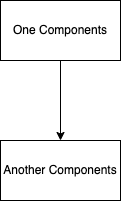

The diagram above was exported from draw.io. Its source (the exported page's mxGraphModel, read from the mxfile embedded in the PNG):
<mxGraphModel dx="1255" dy="871" grid="1" gridSize="10" guides="1" tooltips="1" connect="1" arrows="1" fold="1" page="1" pageScale="1" pageWidth="827" pageHeight="1169" math="0" shadow="0">
  <root>
    <mxCell id="0" />
    <mxCell id="1" parent="0" />
    <mxCell id="BKJ63QhoIdQZSpEji7tN-5" value="" style="edgeStyle=orthogonalEdgeStyle;rounded=0;orthogonalLoop=1;jettySize=auto;html=1;" parent="1" source="BKJ63QhoIdQZSpEji7tN-1" target="BKJ63QhoIdQZSpEji7tN-4" edge="1">
      <mxGeometry relative="1" as="geometry" />
    </mxCell>
    <mxCell id="BKJ63QhoIdQZSpEji7tN-1" value="One Components" style="rounded=0;whiteSpace=wrap;html=1;" parent="1" vertex="1">
      <mxGeometry x="260" y="150" width="120" height="60" as="geometry" />
    </mxCell>
    <mxCell id="BKJ63QhoIdQZSpEji7tN-4" value="Another Components" style="whiteSpace=wrap;html=1;rounded=0;" parent="1" vertex="1">
      <mxGeometry x="260" y="290" width="120" height="60" as="geometry" />
    </mxCell>
  </root>
</mxGraphModel>